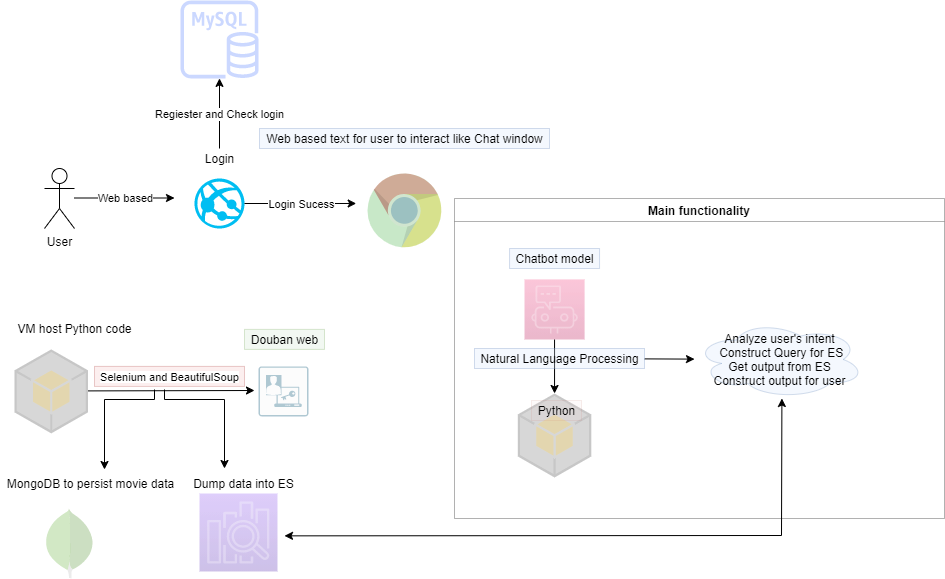

The diagram above was exported from draw.io. Its source (the exported page's mxGraphModel, read from the mxfile embedded in the PNG):
<mxGraphModel dx="717" dy="497" grid="1" gridSize="10" guides="1" tooltips="1" connect="1" arrows="1" fold="1" page="1" pageScale="1" pageWidth="827" pageHeight="1169" math="0" shadow="0">
  <root>
    <mxCell id="0" />
    <mxCell id="1" parent="0" />
    <mxCell id="pHhdh2btoB6GK0jUmHKt-1" value="User" style="shape=umlActor;verticalLabelPosition=bottom;verticalAlign=top;html=1;outlineConnect=0;" vertex="1" parent="1">
      <mxGeometry x="50" y="270" width="30" height="60" as="geometry" />
    </mxCell>
    <mxCell id="pHhdh2btoB6GK0jUmHKt-3" value="" style="endArrow=classic;html=1;rounded=0;edgeStyle=orthogonalEdgeStyle;" edge="1" parent="1">
      <mxGeometry relative="1" as="geometry">
        <mxPoint x="80" y="299.5" as="sourcePoint" />
        <mxPoint x="180" y="299.5" as="targetPoint" />
      </mxGeometry>
    </mxCell>
    <mxCell id="pHhdh2btoB6GK0jUmHKt-4" value="Web based" style="edgeLabel;resizable=0;html=1;align=center;verticalAlign=middle;" connectable="0" vertex="1" parent="pHhdh2btoB6GK0jUmHKt-3">
      <mxGeometry relative="1" as="geometry" />
    </mxCell>
    <mxCell id="pHhdh2btoB6GK0jUmHKt-5" value="" style="verticalLabelPosition=bottom;html=1;verticalAlign=top;align=center;strokeColor=none;fillColor=#00BEF2;shape=mxgraph.azure.azure_website;pointerEvents=1;" vertex="1" parent="1">
      <mxGeometry x="200" y="280" width="50" height="50" as="geometry" />
    </mxCell>
    <mxCell id="pHhdh2btoB6GK0jUmHKt-9" value="Login" style="text;html=1;resizable=0;autosize=1;align=center;verticalAlign=middle;points=[];fillColor=none;strokeColor=none;rounded=0;opacity=30;" vertex="1" parent="1">
      <mxGeometry x="205" y="250" width="40" height="20" as="geometry" />
    </mxCell>
    <mxCell id="pHhdh2btoB6GK0jUmHKt-24" value="" style="sketch=0;outlineConnect=0;fontColor=#232F3E;gradientColor=none;fillColor=#527FFF;strokeColor=none;dashed=0;verticalLabelPosition=bottom;verticalAlign=top;align=center;html=1;fontSize=12;fontStyle=0;aspect=fixed;pointerEvents=1;shape=mxgraph.aws4.rds_mysql_instance;opacity=30;" vertex="1" parent="1">
      <mxGeometry x="186" y="102" width="78" height="78" as="geometry" />
    </mxCell>
    <mxCell id="pHhdh2btoB6GK0jUmHKt-27" value="" style="endArrow=classic;html=1;rounded=0;edgeStyle=orthogonalEdgeStyle;" edge="1" parent="1" target="pHhdh2btoB6GK0jUmHKt-24">
      <mxGeometry relative="1" as="geometry">
        <mxPoint x="225" y="250" as="sourcePoint" />
        <mxPoint x="310" y="260" as="targetPoint" />
      </mxGeometry>
    </mxCell>
    <mxCell id="pHhdh2btoB6GK0jUmHKt-28" value="Regiester and Check login" style="edgeLabel;resizable=0;html=1;align=center;verticalAlign=middle;opacity=30;" connectable="0" vertex="1" parent="pHhdh2btoB6GK0jUmHKt-27">
      <mxGeometry relative="1" as="geometry">
        <mxPoint x="-1" as="offset" />
      </mxGeometry>
    </mxCell>
    <mxCell id="pHhdh2btoB6GK0jUmHKt-30" value="" style="endArrow=classic;html=1;rounded=0;edgeStyle=orthogonalEdgeStyle;exitX=1;exitY=0.5;exitDx=0;exitDy=0;exitPerimeter=0;entryX=0.017;entryY=0.438;entryDx=0;entryDy=0;entryPerimeter=0;" edge="1" parent="1" source="pHhdh2btoB6GK0jUmHKt-5">
      <mxGeometry relative="1" as="geometry">
        <mxPoint x="310" y="350" as="sourcePoint" />
        <mxPoint x="361.70000000000005" y="304.9860000000001" as="targetPoint" />
        <Array as="points">
          <mxPoint x="316" y="305" />
        </Array>
      </mxGeometry>
    </mxCell>
    <mxCell id="pHhdh2btoB6GK0jUmHKt-31" value="Login Sucess" style="edgeLabel;resizable=0;html=1;align=center;verticalAlign=middle;opacity=30;" connectable="0" vertex="1" parent="pHhdh2btoB6GK0jUmHKt-30">
      <mxGeometry relative="1" as="geometry" />
    </mxCell>
    <mxCell id="pHhdh2btoB6GK0jUmHKt-32" value="Web based text for user to interact like Chat window" style="text;html=1;resizable=0;autosize=1;align=center;verticalAlign=middle;points=[];fillColor=#dae8fc;strokeColor=#6c8ebf;rounded=0;opacity=30;" vertex="1" parent="1">
      <mxGeometry x="265" y="230" width="290" height="20" as="geometry" />
    </mxCell>
    <mxCell id="pHhdh2btoB6GK0jUmHKt-33" value="" style="dashed=0;outlineConnect=0;html=1;align=center;labelPosition=center;verticalLabelPosition=bottom;verticalAlign=top;shape=mxgraph.weblogos.mongodb;opacity=30;" vertex="1" parent="1">
      <mxGeometry x="50" y="610" width="50" height="70" as="geometry" />
    </mxCell>
    <mxCell id="pHhdh2btoB6GK0jUmHKt-34" value="MongoDB to persist movie data" style="text;html=1;resizable=0;autosize=1;align=center;verticalAlign=middle;points=[];fillColor=none;strokeColor=none;rounded=0;opacity=30;" vertex="1" parent="1">
      <mxGeometry x="5.999999999999972" y="575" width="180" height="20" as="geometry" />
    </mxCell>
    <mxCell id="pHhdh2btoB6GK0jUmHKt-35" value="" style="outlineConnect=0;dashed=0;verticalLabelPosition=bottom;verticalAlign=top;align=center;html=1;shape=mxgraph.aws3.android;fillColor=#FFD44F;gradientColor=none;opacity=30;" vertex="1" parent="1">
      <mxGeometry x="20" y="450.9" width="73.5" height="84" as="geometry" />
    </mxCell>
    <mxCell id="pHhdh2btoB6GK0jUmHKt-38" value="VM host Python code" style="text;html=1;resizable=0;autosize=1;align=center;verticalAlign=middle;points=[];fillColor=none;strokeColor=none;rounded=0;opacity=30;" vertex="1" parent="1">
      <mxGeometry x="15" y="420" width="130" height="20" as="geometry" />
    </mxCell>
    <mxCell id="pHhdh2btoB6GK0jUmHKt-40" value="" style="sketch=0;points=[[0.015,0.015,0],[0.985,0.015,0],[0.985,0.985,0],[0.015,0.985,0],[0.25,0,0],[0.5,0,0],[0.75,0,0],[1,0.25,0],[1,0.5,0],[1,0.75,0],[0.75,1,0],[0.5,1,0],[0.25,1,0],[0,0.75,0],[0,0.5,0],[0,0.25,0]];verticalLabelPosition=bottom;html=1;verticalAlign=top;aspect=fixed;align=center;pointerEvents=1;shape=mxgraph.cisco19.rect;prIcon=host_based_security;fillColor=#FAFAFA;strokeColor=#005073;opacity=30;" vertex="1" parent="1">
      <mxGeometry x="264" y="467.9" width="50" height="50" as="geometry" />
    </mxCell>
    <mxCell id="pHhdh2btoB6GK0jUmHKt-41" value="&lt;span style=&quot;font-size: 11px ; background-color: rgb(255 , 255 , 255)&quot;&gt;Selenium and BeautifulSoup&lt;/span&gt;" style="text;html=1;resizable=0;autosize=1;align=center;verticalAlign=middle;points=[];fillColor=#f8cecc;strokeColor=#b85450;rounded=0;opacity=30;" vertex="1" parent="1">
      <mxGeometry x="100" y="467.9" width="150" height="20" as="geometry" />
    </mxCell>
    <mxCell id="pHhdh2btoB6GK0jUmHKt-45" value="Douban web" style="text;html=1;resizable=0;autosize=1;align=center;verticalAlign=middle;points=[];fillColor=#d5e8d4;strokeColor=#82b366;rounded=0;opacity=30;" vertex="1" parent="1">
      <mxGeometry x="250" y="430.9" width="80" height="20" as="geometry" />
    </mxCell>
    <mxCell id="pHhdh2btoB6GK0jUmHKt-53" value="" style="endArrow=classic;html=1;rounded=0;" edge="1" parent="1">
      <mxGeometry relative="1" as="geometry">
        <mxPoint x="93.5" y="492.4" as="sourcePoint" />
        <mxPoint x="260" y="492" as="targetPoint" />
      </mxGeometry>
    </mxCell>
    <mxCell id="pHhdh2btoB6GK0jUmHKt-63" value="" style="edgeStyle=elbowEdgeStyle;elbow=vertical;endArrow=classic;html=1;rounded=0;" edge="1" parent="1">
      <mxGeometry width="50" height="50" relative="1" as="geometry">
        <mxPoint x="160" y="491" as="sourcePoint" />
        <mxPoint x="110" y="571" as="targetPoint" />
        <Array as="points">
          <mxPoint x="130" y="501" />
        </Array>
      </mxGeometry>
    </mxCell>
    <mxCell id="pHhdh2btoB6GK0jUmHKt-64" value="" style="edgeStyle=elbowEdgeStyle;elbow=vertical;endArrow=classic;html=1;rounded=0;" edge="1" parent="1">
      <mxGeometry width="50" height="50" relative="1" as="geometry">
        <mxPoint x="170" y="491" as="sourcePoint" />
        <mxPoint x="230" y="570" as="targetPoint" />
        <Array as="points">
          <mxPoint x="180" y="501" />
          <mxPoint x="130" y="498.9" />
        </Array>
      </mxGeometry>
    </mxCell>
    <mxCell id="pHhdh2btoB6GK0jUmHKt-65" value="" style="sketch=0;points=[[0,0,0],[0.25,0,0],[0.5,0,0],[0.75,0,0],[1,0,0],[0,1,0],[0.25,1,0],[0.5,1,0],[0.75,1,0],[1,1,0],[0,0.25,0],[0,0.5,0],[0,0.75,0],[1,0.25,0],[1,0.5,0],[1,0.75,0]];outlineConnect=0;fontColor=#232F3E;gradientColor=#945DF2;gradientDirection=north;fillColor=#5A30B5;strokeColor=#ffffff;dashed=0;verticalLabelPosition=bottom;verticalAlign=top;align=center;html=1;fontSize=12;fontStyle=0;aspect=fixed;shape=mxgraph.aws4.resourceIcon;resIcon=mxgraph.aws4.elasticsearch_service;opacity=30;" vertex="1" parent="1">
      <mxGeometry x="205" y="595" width="78" height="78" as="geometry" />
    </mxCell>
    <mxCell id="pHhdh2btoB6GK0jUmHKt-66" value="Dump data into ES" style="text;html=1;resizable=0;autosize=1;align=center;verticalAlign=middle;points=[];fillColor=none;strokeColor=none;rounded=0;opacity=30;" vertex="1" parent="1">
      <mxGeometry x="188.99999999999997" y="575" width="120" height="20" as="geometry" />
    </mxCell>
    <mxCell id="pHhdh2btoB6GK0jUmHKt-70" value="Main functionality" style="swimlane;opacity=30;" vertex="1" parent="1">
      <mxGeometry x="460" y="300" width="490" height="320" as="geometry" />
    </mxCell>
    <mxCell id="pHhdh2btoB6GK0jUmHKt-81" style="edgeStyle=none;rounded=0;orthogonalLoop=1;jettySize=auto;html=1;entryX=0.5;entryY=0;entryDx=0;entryDy=0;entryPerimeter=0;" edge="1" parent="pHhdh2btoB6GK0jUmHKt-70" source="pHhdh2btoB6GK0jUmHKt-73" target="pHhdh2btoB6GK0jUmHKt-78">
      <mxGeometry relative="1" as="geometry" />
    </mxCell>
    <mxCell id="pHhdh2btoB6GK0jUmHKt-73" value="" style="sketch=0;points=[[0,0,0],[0.25,0,0],[0.5,0,0],[0.75,0,0],[1,0,0],[0,1,0],[0.25,1,0],[0.5,1,0],[0.75,1,0],[1,1,0],[0,0.25,0],[0,0.5,0],[0,0.75,0],[1,0.25,0],[1,0.5,0],[1,0.75,0]];points=[[0,0,0],[0.25,0,0],[0.5,0,0],[0.75,0,0],[1,0,0],[0,1,0],[0.25,1,0],[0.5,1,0],[0.75,1,0],[1,1,0],[0,0.25,0],[0,0.5,0],[0,0.75,0],[1,0.25,0],[1,0.5,0],[1,0.75,0]];outlineConnect=0;fontColor=#232F3E;gradientColor=#F34482;gradientDirection=north;fillColor=#BC1356;strokeColor=#ffffff;dashed=0;verticalLabelPosition=bottom;verticalAlign=top;align=center;html=1;fontSize=12;fontStyle=0;aspect=fixed;shape=mxgraph.aws4.resourceIcon;resIcon=mxgraph.aws4.chatbot;opacity=30;" vertex="1" parent="pHhdh2btoB6GK0jUmHKt-70">
      <mxGeometry x="70" y="80.9" width="60.1" height="60.1" as="geometry" />
    </mxCell>
    <mxCell id="pHhdh2btoB6GK0jUmHKt-75" value="Chatbot model" style="text;html=1;resizable=0;autosize=1;align=center;verticalAlign=middle;points=[];fillColor=#dae8fc;strokeColor=#6c8ebf;rounded=0;opacity=30;" vertex="1" parent="pHhdh2btoB6GK0jUmHKt-70">
      <mxGeometry x="55.049999999999955" y="50" width="90" height="20" as="geometry" />
    </mxCell>
    <mxCell id="pHhdh2btoB6GK0jUmHKt-78" value="" style="outlineConnect=0;dashed=0;verticalLabelPosition=bottom;verticalAlign=top;align=center;html=1;shape=mxgraph.aws3.android;fillColor=#FFD44F;gradientColor=none;opacity=30;" vertex="1" parent="pHhdh2btoB6GK0jUmHKt-70">
      <mxGeometry x="63.3" y="195" width="73.5" height="84" as="geometry" />
    </mxCell>
    <mxCell id="pHhdh2btoB6GK0jUmHKt-85" value="" style="edgeStyle=none;rounded=0;orthogonalLoop=1;jettySize=auto;html=1;" edge="1" parent="pHhdh2btoB6GK0jUmHKt-70" source="pHhdh2btoB6GK0jUmHKt-82" target="pHhdh2btoB6GK0jUmHKt-84">
      <mxGeometry relative="1" as="geometry" />
    </mxCell>
    <mxCell id="pHhdh2btoB6GK0jUmHKt-82" value="Natural Language Processing" style="text;html=1;resizable=0;autosize=1;align=center;verticalAlign=middle;points=[];fillColor=#dae8fc;strokeColor=#6c8ebf;rounded=0;opacity=30;" vertex="1" parent="pHhdh2btoB6GK0jUmHKt-70">
      <mxGeometry x="20" y="150" width="170" height="20" as="geometry" />
    </mxCell>
    <mxCell id="pHhdh2btoB6GK0jUmHKt-83" value="Python" style="text;html=1;resizable=0;autosize=1;align=center;verticalAlign=middle;points=[];fillColor=#f8cecc;strokeColor=#b85450;rounded=0;opacity=10;" vertex="1" parent="pHhdh2btoB6GK0jUmHKt-70">
      <mxGeometry x="77" y="202" width="50" height="20" as="geometry" />
    </mxCell>
    <mxCell id="pHhdh2btoB6GK0jUmHKt-84" value="" style="ellipse;shape=cloud;whiteSpace=wrap;html=1;rounded=0;strokeColor=#6c8ebf;fillColor=#dae8fc;opacity=30;" vertex="1" parent="pHhdh2btoB6GK0jUmHKt-70">
      <mxGeometry x="240" y="122" width="170" height="78" as="geometry" />
    </mxCell>
    <mxCell id="pHhdh2btoB6GK0jUmHKt-86" value="Analyze user's intent&lt;br&gt;&amp;nbsp;Construct Query for ES&lt;br&gt;Get output from ES&lt;br&gt;Construct output for user" style="text;html=1;resizable=0;autosize=1;align=center;verticalAlign=middle;points=[];fillColor=none;strokeColor=none;rounded=0;opacity=10;" vertex="1" parent="pHhdh2btoB6GK0jUmHKt-70">
      <mxGeometry x="250" y="131" width="150" height="60" as="geometry" />
    </mxCell>
    <mxCell id="pHhdh2btoB6GK0jUmHKt-77" value="" style="dashed=0;outlineConnect=0;html=1;align=center;labelPosition=center;verticalLabelPosition=bottom;verticalAlign=top;shape=mxgraph.weblogos.chrome;fillColor=#66B2FF;opacity=30;" vertex="1" parent="1">
      <mxGeometry x="373" y="275" width="74.8" height="75.4" as="geometry" />
    </mxCell>
    <mxCell id="pHhdh2btoB6GK0jUmHKt-88" value="" style="endArrow=classic;startArrow=classic;html=1;rounded=0;exitX=1;exitY=0.5;exitDx=0;exitDy=0;exitPerimeter=0;entryX=0.473;entryY=0.957;entryDx=0;entryDy=0;entryPerimeter=0;" edge="1" parent="1">
      <mxGeometry width="50" height="50" relative="1" as="geometry">
        <mxPoint x="290" y="637.35" as="sourcePoint" />
        <mxPoint x="787.4100000000001" y="499.996" as="targetPoint" />
        <Array as="points">
          <mxPoint x="787" y="637" />
        </Array>
      </mxGeometry>
    </mxCell>
  </root>
</mxGraphModel>